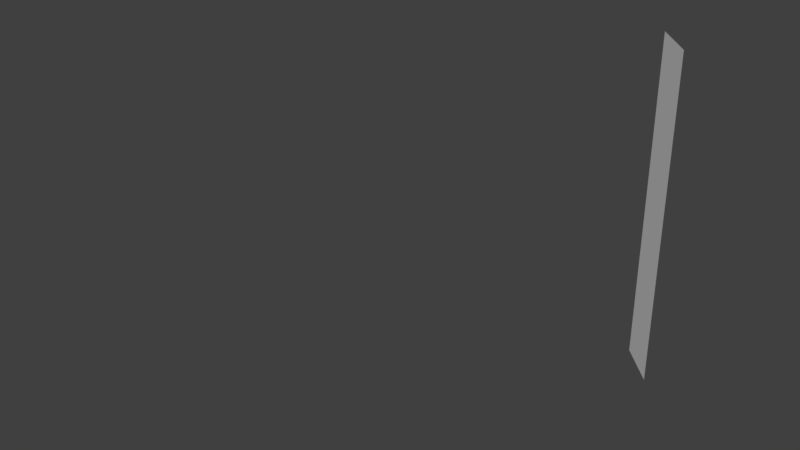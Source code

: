 # Source: CornerOuter1.blend  (saved by Blender 2.78.0; exported with 4.5.12 LTS)
import bpy
from mathutils import Matrix  # noqa: F401  (used for matrix-valued properties, if any)

bpy.ops.wm.read_factory_settings(use_empty=True)
scene = bpy.context.scene
scene.name = 'Scene'

# ---- collections
col_collection_1 = bpy.data.collections.new('Collection 1'); scene.collection.children.link(col_collection_1)

# ---- world
world_world = bpy.data.worlds.new('World'); scene.world = world_world
world_world.color = (0.05088, 0.05088, 0.05088)
world_world.use_sun_shadow = False
world_world.sun_shadow_jitter_overblur = 0.0
world_world.cycles.sampling_method = 'MANUAL'

# ---- lights
light_sun = bpy.data.lights.new('Sun', 'SUN')
light_sun.transmission_factor = 0.0
light_sun.angle = 0.1993
light_sun.energy = 1.0
light_sun.shadow_buffer_clip_start = 0.5
light_sun.shadow_soft_size = 0.1
light_sun.shadow_cascade_max_distance = 1000.0

# ---- meshes
me_plane = bpy.data.meshes.new('Plane')
me_plane.from_pydata([(1.6, 2.0, 0.0), (2.0, 1.6, 0.0), (1.6, 2.0, 3.6), (2.0, 1.6, 3.6)], [], [(0, 1, 3, 2)])
me_plane.polygons.foreach_set('use_smooth', [True] * 1)
_uv = me_plane.uv_layers.new(name='UVMap')
_uv.uv.foreach_set('vector', [0.1054, 0.9812, 0.1054, 0.9812, 0.1054, 0.9812, 0.1054, 0.9812])
me_plane.use_remesh_preserve_volume = False
me_plane.use_remesh_preserve_attributes = False
me_plane.use_mirror_vertex_groups = False
me_plane.update()
me_cube_001 = bpy.data.meshes.new('Cube.001')
me_cube_001.from_pydata([(-2.0, -2.0, 0.0), (-2.0, -2.0, 3.6), (-2.0, 2.0, 0.0), (-2.0, 2.0, 3.6), (2.0, -2.0, 0.0), (2.0, -2.0, 3.6), (2.0, 2.0, 0.0), (2.0, 2.0, 3.6), (-2.0, -2.0, 0.2), (-2.0, 2.0, 0.2), (2.0, 2.0, 0.2), (2.0, -2.0, 0.2), (-2.0, -2.0, 3.4), (-2.0, 2.0, 3.4), (2.0, 2.0, 3.4), (2.0, -2.0, 3.4), (1.6, 2.0, 0.0), (1.6, 2.0, 3.6), (1.6, -2.0, 0.0), (1.6, -2.0, 3.6), (1.6, -2.0, 0.2), (1.6, 2.0, 0.2), (1.6, -2.0, 3.4), (1.6, 2.0, 3.4), (-2.0, 1.6, 0.0), (-2.0, 1.6, 3.6), (2.0, 1.6, 0.0), (2.0, 1.6, 3.6), (2.0, 1.6, 0.2), (-2.0, 1.6, 0.2), (2.0, 1.6, 3.4), (-2.0, 1.6, 3.4), (1.6, 1.6, 3.6), (1.6, 1.6, 0.0)], [(24, 0), (12, 1), (25, 3), (9, 2), (16, 2), (17, 7), (10, 6), (26, 6), (27, 5), (11, 4), (18, 4), (19, 1), (0, 8), (13, 9), (14, 10), (15, 11), (20, 8), (28, 11), (21, 10), (29, 9), (8, 12), (3, 13), (7, 14), (5, 15), (22, 12), (30, 15), (23, 14), (31, 13), (6, 16), (3, 17), (0, 18), (5, 19), (11, 20), (9, 21), (15, 22), (13, 23), (23, 21), (22, 20), (21, 16), (20, 18), (32, 19), (33, 18), (19, 22), (17, 23), (2, 24), (1, 25), (4, 26), (7, 27), (10, 28), (8, 29), (14, 30), (12, 31), (17, 32), (16, 33), (33, 24), (32, 27), (31, 29), (30, 28), (29, 24), (28, 26), (25, 32), (26, 33), (27, 30), (25, 31)], [])
_k = set([(16, 21), (16, 33), (17, 23), (17, 32), (18, 20), (18, 33), (19, 22), (19, 32), (20, 22), (21, 23), (24, 29), (24, 33), (25, 31), (25, 32), (26, 28), (26, 33), (27, 30), (27, 32), (28, 30), (29, 31)])
me_cube_001.attributes.new('sharp_edge', 'BOOLEAN', 'EDGE').data.foreach_set('value', [ (min(e.vertices), max(e.vertices)) in _k for e in me_cube_001.edges])
me_cube_001.use_remesh_preserve_volume = False
me_cube_001.use_remesh_preserve_attributes = False
me_cube_001.use_mirror_vertex_groups = False
me_cube_001.update()
me_cube_002 = bpy.data.meshes.new('Cube.002')
me_cube_002.from_pydata([(-0.2664, -0.6313, 1.576), (-0.2958, -0.6046, 1.857), (-0.2664, -0.3448, 1.576), (-0.2958, -0.3715, 1.857), (-0.2148, -0.2949, 1.474), (-0.2148, -0.6812, 1.474), (-0.2148, -0.3274, 0.9081), (-0.2148, -0.6486, 0.9081), (-0.4241, -0.3448, 1.787), (-0.4241, -0.6313, 1.576), (-0.4241, -0.6313, 1.857), (-0.4241, -0.2949, 1.474), (-0.4241, -0.6812, 1.474), (-0.4062, -0.3274, 0.9081), (-0.4062, -0.6486, 0.9081), (-0.2318, -0.601, 0.2157), (-0.2318, -0.3751, 0.2157), (-0.3876, -0.6187, 0.2157), (-0.3876, -0.3573, 0.2157), (-0.06784, -0.6313, 1.421), (-0.06784, -0.3448, 1.421), (-0.1718, -0.6812, 1.375), (-0.1718, -0.2949, 1.375), (-0.01714, -0.5366, 0.9702), (-0.01714, -0.4395, 0.9702), (-0.05572, -0.5535, 0.9707), (-0.05572, -0.4226, 0.9707), (-0.5818, -0.6313, 1.576), (-0.5524, -0.6046, 1.857), (-0.5818, -0.3448, 1.576), (-0.5524, -0.3715, 1.857), (-0.6334, -0.2949, 1.474), (-0.6334, -0.6812, 1.474), (-0.6334, -0.3274, 0.9081), (-0.6334, -0.6486, 0.9081), (-0.4421, -0.3274, 0.9081), (-0.4241, -0.3274, 0.9081), (-0.4241, -0.6486, 0.9081), (-0.4421, -0.6486, 0.9081), (-0.6164, -0.6035, 0.2157), (-0.6164, -0.3725, 0.2157), (-0.4607, -0.6187, 0.2157), (-0.4607, -0.3573, 0.2157), (-0.7804, -0.6313, 1.421), (-0.7804, -0.3448, 1.421), (-0.6764, -0.6812, 1.375), (-0.6764, -0.2949, 1.375), (-0.8311, -0.5366, 0.9702), (-0.8311, -0.4395, 0.9702), (-0.7925, -0.5535, 0.9707), (-0.7925, -0.4226, 0.9707)], [(3, 2), (0, 2), (3, 1), (1, 0), (9, 0), (5, 4), (12, 5), (5, 0), (2, 4), (7, 6), (14, 7), (7, 5), (4, 6), (2, 8), (1, 10), (4, 11), (6, 13), (13, 36), (37, 14), (11, 13), (36, 37), (13, 14), (8, 11), (12, 14), (9, 12), (10, 9), (15, 16), (17, 15), (16, 18), (18, 17), (7, 15), (16, 6), (18, 13), (17, 14), (19, 20), (21, 22), (21, 19), (20, 22), (5, 21), (19, 0), (20, 2), (22, 4), (23, 24), (25, 26), (25, 23), (24, 26), (19, 23), (24, 20), (26, 22), (25, 21), (30, 29), (27, 29), (30, 28), (28, 27), (32, 31), (32, 27), (29, 31), (34, 33), (38, 34), (34, 32), (31, 33), (8, 30), (12, 38), (33, 35), (35, 36), (37, 38), (29, 8), (35, 38), (28, 10), (12, 32), (12, 37), (9, 27), (39, 40), (41, 39), (40, 42), (42, 41), (34, 39), (40, 33), (42, 35), (41, 38), (43, 44), (45, 46), (45, 43), (44, 46), (32, 45), (43, 27), (44, 29), (46, 31), (47, 48), (49, 50), (49, 47), (48, 50), (43, 47), (48, 44), (50, 46), (49, 45), (11, 36), (8, 10), (31, 11), (11, 35), (8, 3)], [])
me_cube_002.use_remesh_preserve_volume = False
me_cube_002.use_remesh_preserve_attributes = False
me_cube_002.use_mirror_vertex_groups = False
me_cube_002.update()

# ---- objects
ob_plane = bpy.data.objects.new('Plane', me_plane)
ob_cube_002 = bpy.data.objects.new('Cube.002', me_cube_001)
ob_cube_001 = bpy.data.objects.new('Cube.001', me_cube_002)
ob_sun = bpy.data.objects.new('Sun', light_sun)

# ---- transforms, parenting, visibility, modifiers, constraints
ob_plane.location = (0.0, 0.0, 0.0)
ob_plane.lineart.crease_threshold = 0.0
ob_cube_002.location = (0.0, 0.0, 0.0)
ob_cube_002.lineart.crease_threshold = 0.0
ob_cube_001.location = (0.0, 0.0, 0.0)
ob_cube_001.lineart.crease_threshold = 0.0
ob_sun.location = (-4.877, -6.325, 0.0)
ob_sun.rotation_euler = (0.8345, -0.2996, -0.2793)
ob_sun.lineart.crease_threshold = 0.0

# ---- collection membership
col_collection_1.objects.link(ob_plane)
col_collection_1.objects.link(ob_cube_002)
col_collection_1.objects.link(ob_cube_001)
col_collection_1.objects.link(ob_sun)

# ---- scene / render settings (as saved in the file)
scene.frame_start = 1; scene.frame_end = 250; scene.frame_set(1)
scene.render.engine = 'CYCLES'
scene.render.resolution_percentage = 50
scene.render.dither_intensity = 0.0
scene.cycles.use_denoising = False
scene.cycles.samples = 128
scene.cycles.sampling_pattern = 'TABULATED_SOBOL'
scene.cycles.light_sampling_threshold = 0.0
scene.cycles.use_adaptive_sampling = False
scene.cycles.use_light_tree = False
scene.cycles.blur_glossy = 0.0
scene.cycles.sample_clamp_indirect = 0.0
scene.view_settings.view_transform = 'Standard'
bpy.context.view_layer.update()

# ---- added for rendering (the .blend has no active camera): camera
cam_auto = bpy.data.cameras.new('AutoCamera')
cam_auto.lens = 50.0
cam_auto.sensor_width = 36.0
cam_auto.clip_end = 1000.0
ob_auto_camera = bpy.data.objects.new('AutoCamera', cam_auto)
scene.collection.objects.link(ob_auto_camera)
ob_auto_camera.location = (6.20384, -7.4446, 6.76307)
ob_auto_camera.rotation_euler = (1.09748, -7.21219e-08, 0.694738)
scene.camera = ob_auto_camera
bpy.context.view_layer.update()
